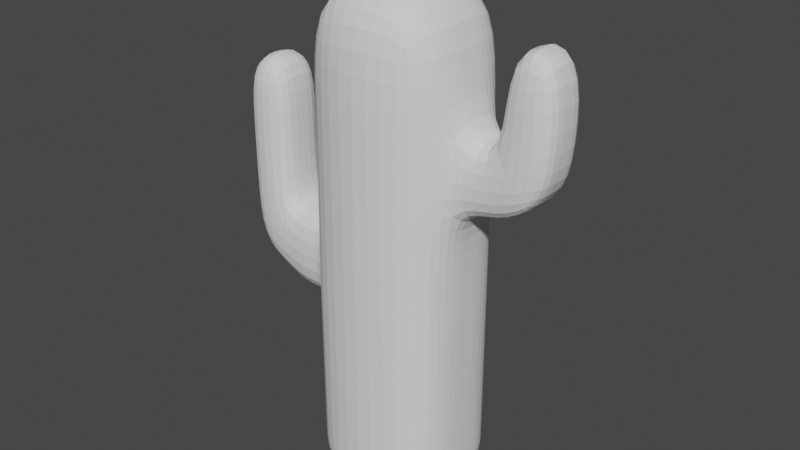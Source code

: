 # Source: cactus3.blend  (saved by Blender 2.82.7; exported with 4.5.12 LTS)
import bpy
from mathutils import Matrix  # noqa: F401  (used for matrix-valued properties, if any)

bpy.ops.wm.read_factory_settings(use_empty=True)
scene = bpy.context.scene
scene.name = 'Scene'

# ---- collections
col_collection = bpy.data.collections.new('Collection'); scene.collection.children.link(col_collection)

# ---- world
world_world = bpy.data.worlds.new('World'); scene.world = world_world
world_world.use_nodes = True; world_world.node_tree.nodes.clear()
_N = world_world.node_tree.nodes; _L = world_world.node_tree.links
n0 = _N.new('ShaderNodeOutputWorld'); n0.name = 'World Output'; n0.location = (300, 300)
n1 = _N.new('ShaderNodeBackground'); n1.name = 'Background'; n1.location = (10, 300)
n1.inputs[0].default_value = (0.05088, 0.05088, 0.05088, 1.0)
_L.new(n1.outputs[0], n0.inputs[0])
n0.is_active_output = True
world_world.color = (0.05088, 0.05088, 0.05088)
world_world.use_sun_shadow = False
world_world.sun_shadow_jitter_overblur = 0.0

# ---- meshes
me_cube_001 = bpy.data.meshes.new('Cube.001')
me_cube_001.from_pydata([(-0.216, -0.216, -0.9), (-0.216, -0.216, 0.8414), (-0.216, 0.216, -0.9), (-0.216, 0.216, 0.8414), (0.216, -0.216, -0.9), (0.216, -0.216, 0.8414), (0.216, 0.216, -0.9), (0.216, 0.216, 0.8414), (2.98e-08, 0.27, -0.9), (2.98e-08, 0.27, 0.8414), (2.98e-08, -0.27, -0.9), (2.98e-08, -0.27, 0.8414), (-0.27, -0.1003, -0.9), (-0.27, -0.1003, 0.8414), (0.27, -0.1003, -0.9), (0.27, -0.1003, 0.8414), (2.98e-08, -0.1003, 0.9502), (2.98e-08, -0.1003, -0.9), (-0.216, -0.216, -0.2859), (-0.216, -0.216, 0.2051), (-0.216, -0.216, 0.45), (-0.216, 0.216, 0.45), (-0.216, 0.216, 0.2051), (-0.216, 0.216, -0.2859), (0.216, 0.216, 0.45), (0.216, 0.216, 0.2051), (0.216, 0.216, -0.2859), (0.216, -0.216, 0.45), (0.216, -0.216, 0.2051), (0.216, -0.216, -0.2859), (2.98e-08, -0.27, 0.45), (2.98e-08, -0.27, 0.2051), (2.98e-08, -0.27, -0.2859), (2.98e-08, 0.27, 0.45), (2.98e-08, 0.27, 0.2051), (2.98e-08, 0.27, -0.2859), (0.27, -0.1003, 0.45), (0.27, -0.1003, 0.2051), (0.27, -0.1003, -0.2859), (-0.27, -0.1003, 0.45), (-0.27, -0.1003, 0.2051), (-0.27, -0.1155, -0.3053), (-0.216, -0.216, -0.01835), (-0.216, 0.216, -0.01835), (0.216, 0.216, -0.01835), (0.216, -0.216, -0.01835), (2.98e-08, -0.27, -0.01835), (2.98e-08, 0.27, -0.01835), (0.27, -0.1003, -0.01835), (-0.27, -0.1155, 0.00103), (-0.27, 0.1107, 0.8414), (0.27, 0.1107, -0.9), (-0.27, 0.1107, -0.9), (0.27, 0.1107, 0.8414), (2.98e-08, 0.1107, 0.9532), (2.98e-08, 0.1107, -0.9), (0.27, 0.1107, -0.2859), (0.27, 0.1107, 0.2051), (0.27, 0.1107, 0.45), (-0.27, 0.126, -0.3053), (-0.27, 0.1107, 0.2051), (-0.27, 0.1107, 0.45), (-0.27, 0.126, 0.00103), (0.27, 0.1107, -0.01835), (0.4333, -0.1003, 0.4234), (0.4181, -0.1003, 0.2051), (0.4181, 0.1107, 0.2051), (0.4333, 0.1107, 0.4234), (0.6118, -0.1003, 0.45), (0.57, -0.1003, 0.2962), (0.57, 0.1107, 0.2962), (0.6118, 0.1107, 0.45), (0.4181, -0.1003, 0.7956), (0.4181, 0.1107, 0.7956), (0.6118, -0.1003, 0.7956), (0.6118, 0.1107, 0.7956), (-0.4692, -0.1079, -0.2765), (-0.4692, -0.1079, 0.01051), (-0.4692, 0.1184, -0.2765), (-0.4692, 0.1184, 0.01051), (-0.6151, -0.1079, -0.1875), (-0.64, -0.1079, 0.01051), (-0.6151, 0.1184, -0.1875), (-0.64, 0.1184, 0.01051), (-0.4692, -0.1079, 0.5336), (-0.4692, 0.1184, 0.5336), (-0.64, -0.1079, 0.5336), (-0.64, 0.1184, 0.5336), (-0.216, 0.216, -0.8578), (0.216, 0.216, -0.8578), (0.216, -0.216, -0.8578), (2.98e-08, -0.27, -0.8578), (2.98e-08, 0.27, -0.8578), (0.27, -0.1003, -0.8578), (-0.27, -0.1013, -0.8591), (-0.216, -0.216, -0.8578), (-0.27, 0.1117, -0.8591), (0.27, 0.1107, -0.8578), (-0.3346, 0.126, 0.00103), (-0.3991, 0.126, 0.00103), (-0.3991, -0.1155, 0.00103), (-0.3346, -0.1155, 0.00103), (-0.3346, 0.126, -0.3053), (-0.3991, 0.126, -0.3053), (-0.3346, -0.1155, -0.3053), (-0.3991, -0.1155, -0.3053), (-0.4692, 0.1184, 0.2931), (-0.4692, -0.1079, 0.2931), (-0.64, -0.1079, 0.2931), (-0.64, 0.1184, 0.2931), (-0.27, 0.005212, -0.9), (0.27, 0.005212, 0.8414), (2.98e-08, 0.005212, 0.9797), (2.98e-08, 0.005212, -0.9), (0.27, 0.005212, -0.2859), (0.27, 0.005212, 0.2051), (0.27, 0.005212, 0.45), (0.27, 0.005212, -0.01835), (-0.27, 0.005212, 0.8414), (0.27, 0.005212, -0.9), (-0.27, 0.005212, -0.3053), (-0.27, 0.005212, 0.2051), (-0.27, 0.005212, 0.45), (-0.27, 0.005212, 0.00103), (0.4181, 0.005212, 0.2051), (0.4333, 0.005212, 0.4234), (0.57, 0.005212, 0.2962), (0.6118, 0.005212, 0.45), (0.4181, 0.005212, 0.7956), (0.6118, 0.005212, 0.7956), (-0.4637, 0.005212, -0.3053), (-0.4637, 0.005212, 0.00103), (-0.6194, 0.005212, -0.2104), (-0.646, 0.005212, 0.00103), (-0.4637, 0.005212, 0.5593), (-0.646, 0.005212, 0.5593), (-0.27, 0.005212, -0.8591), (0.27, 0.005212, -0.8578), (-0.3346, 0.005212, -0.3053), (-0.3991, 0.005212, -0.3053), (-0.3346, 0.005212, 0.00103), (-0.3991, 0.005212, 0.00103), (-0.646, 0.005212, 0.3027), (-0.4637, 0.005212, 0.3027)], [], [(61, 50, 3, 21), (33, 9, 7, 24), (36, 15, 5, 27), (30, 11, 1, 20), (17, 14, 4, 10), (16, 13, 1, 11), (15, 16, 11, 5), (12, 17, 10, 0), (27, 5, 11, 30), (21, 3, 9, 33), (110, 113, 17, 12), (111, 112, 16, 15), (112, 118, 13, 16), (113, 119, 14, 17), (116, 111, 15, 36), (20, 1, 13, 39), (95, 18, 41, 94), (42, 19, 40, 49), (19, 20, 39, 40), (137, 114, 38, 93), (117, 115, 37, 48), (36, 37, 65, 64), (88, 23, 35, 92), (43, 22, 34, 47), (22, 21, 33, 34), (90, 29, 32, 91), (45, 28, 31, 46), (28, 27, 30, 31), (91, 32, 18, 95), (46, 31, 19, 42), (31, 30, 20, 19), (93, 38, 29, 90), (48, 37, 28, 45), (37, 36, 27, 28), (92, 35, 26, 89), (47, 34, 25, 44), (34, 33, 24, 25), (96, 59, 23, 88), (62, 60, 22, 43), (60, 61, 21, 22), (59, 62, 43, 23), (35, 47, 44, 26), (38, 48, 45, 29), (32, 46, 42, 18), (29, 45, 46, 32), (23, 43, 47, 35), (114, 117, 48, 38), (18, 42, 49, 41), (26, 44, 63, 56), (141, 99, 79, 131), (121, 122, 61, 60), (123, 121, 60, 62), (136, 120, 59, 96), (25, 24, 58, 57), (44, 25, 57, 63), (89, 26, 56, 97), (24, 7, 53, 58), (8, 6, 51, 55), (9, 3, 50, 54), (7, 9, 54, 53), (2, 8, 55, 52), (122, 118, 50, 61), (125, 64, 72, 128), (115, 57, 66, 124), (57, 58, 67, 66), (116, 36, 64, 125), (126, 127, 68, 69), (64, 65, 69, 68), (66, 67, 71, 70), (124, 66, 70, 126), (128, 72, 74, 129), (71, 67, 73, 75), (64, 68, 74, 72), (127, 71, 75, 129), (143, 106, 85, 134), (99, 103, 78, 79), (139, 105, 76, 130), (105, 100, 77, 76), (132, 133, 83, 82), (76, 77, 81, 80), (79, 78, 82, 83), (130, 76, 80, 132), (134, 85, 87, 135), (108, 107, 84, 86), (106, 109, 87, 85), (142, 108, 86, 135), (6, 89, 97, 51), (110, 136, 96, 52), (52, 96, 88, 2), (8, 92, 89, 6), (14, 93, 90, 4), (10, 91, 95, 0), (4, 90, 91, 10), (2, 88, 92, 8), (119, 137, 93, 14), (0, 95, 94, 12), (41, 49, 101, 104), (104, 101, 100, 105), (120, 41, 104, 138), (138, 104, 105, 139), (62, 59, 102, 98), (98, 102, 103, 99), (123, 62, 98, 140), (140, 98, 99, 141), (133, 81, 108, 142), (79, 83, 109, 106), (81, 77, 107, 108), (131, 79, 106, 143), (77, 131, 143, 107), (83, 133, 142, 109), (101, 140, 141, 100), (49, 123, 140, 101), (102, 138, 139, 103), (59, 120, 138, 102), (51, 97, 137, 119), (12, 94, 136, 110), (109, 142, 135, 87), (84, 134, 135, 86), (78, 130, 132, 82), (80, 81, 133, 132), (103, 139, 130, 78), (107, 143, 134, 84), (68, 127, 129, 74), (73, 128, 129, 75), (65, 124, 126, 69), (70, 71, 127, 126), (58, 116, 125, 67), (37, 115, 124, 65), (67, 125, 128, 73), (39, 13, 118, 122), (94, 41, 120, 136), (49, 40, 121, 123), (40, 39, 122, 121), (100, 141, 131, 77), (56, 63, 117, 114), (63, 57, 115, 117), (97, 56, 114, 137), (58, 53, 111, 116), (55, 51, 119, 113), (54, 50, 118, 112), (53, 54, 112, 111), (52, 55, 113, 110)])
_uv = me_cube_001.uv_layers.new(name='UVMap')
_uv.uv.foreach_set('vector', [0.5625, 0.1875, 0.625, 0.1875, 0.625, 0.25, 0.5625, 0.25, 0.5625, 0.375, 0.625, 0.375, 0.625, 0.5, 0.5625, 0.5, 0.5625, 0.625, 0.625, 0.625, 0.625, 0.75, 0.5625, 0.75, 0.5625, 0.875, 0.625, 0.875, 0.625, 1.0, 0.5625, 1.0, 0.25, 0.625, 0.375, 0.625, 0.375, 0.75, 0.25, 0.75, 0.75, 0.625, 0.875, 0.625, 0.875, 0.75, 0.75, 0.75, 0.625, 0.625, 0.75, 0.625, 0.75, 0.75, 0.625, 0.75, 0.125, 0.625, 0.25, 0.625, 0.25, 0.75, 0.125, 0.75, 0.5625, 0.75, 0.625, 0.75, 0.625, 0.875, 0.5625, 0.875, 0.5625, 0.25, 0.625, 0.25, 0.625, 0.375, 0.5625, 0.375, 0.125, 0.5938, 0.25, 0.5938, 0.25, 0.625, 0.125, 0.625, 0.625, 0.5938, 0.75, 0.5938, 0.75, 0.625, 0.625, 0.625, 0.75, 0.5938, 0.875, 0.5938, 0.875, 0.625, 0.75, 0.625, 0.25, 0.5938, 0.375, 0.5938, 0.375, 0.625, 0.25, 0.625, 0.5625, 0.5938, 0.625, 0.5938, 0.625, 0.625, 0.5625, 0.625, 0.5625, 0.0, 0.625, 0.0, 0.625, 0.125, 0.5625, 0.125, 0.3793, 0.0, 0.4375, 0.0, 0.4375, 0.125, 0.3793, 0.125, 0.463, 0.0, 0.5, 0.0, 0.5, 0.125, 0.463, 0.125, 0.5, 0.0, 0.5625, 0.0, 0.5625, 0.125, 0.5, 0.125, 0.3793, 0.5938, 0.4375, 0.5938, 0.4375, 0.625, 0.3793, 0.625, 0.463, 0.5938, 0.5, 0.5938, 0.5, 0.625, 0.463, 0.625, 0.5625, 0.625, 0.5, 0.625, 0.5, 0.625, 0.5625, 0.625, 0.3793, 0.25, 0.4375, 0.25, 0.4375, 0.375, 0.3793, 0.375, 0.463, 0.25, 0.5, 0.25, 0.5, 0.375, 0.463, 0.375, 0.5, 0.25, 0.5625, 0.25, 0.5625, 0.375, 0.5, 0.375, 0.3793, 0.75, 0.4375, 0.75, 0.4375, 0.875, 0.3793, 0.875, 0.463, 0.75, 0.5, 0.75, 0.5, 0.875, 0.463, 0.875, 0.5, 0.75, 0.5625, 0.75, 0.5625, 0.875, 0.5, 0.875, 0.3793, 0.875, 0.4375, 0.875, 0.4375, 1.0, 0.3793, 1.0, 0.463, 0.875, 0.5, 0.875, 0.5, 1.0, 0.463, 1.0, 0.5, 0.875, 0.5625, 0.875, 0.5625, 1.0, 0.5, 1.0, 0.3793, 0.625, 0.4375, 0.625, 0.4375, 0.75, 0.3793, 0.75, 0.463, 0.625, 0.5, 0.625, 0.5, 0.75, 0.463, 0.75, 0.5, 0.625, 0.5625, 0.625, 0.5625, 0.75, 0.5, 0.75, 0.3793, 0.375, 0.4375, 0.375, 0.4375, 0.5, 0.3793, 0.5, 0.463, 0.375, 0.5, 0.375, 0.5, 0.5, 0.463, 0.5, 0.5, 0.375, 0.5625, 0.375, 0.5625, 0.5, 0.5, 0.5, 0.3793, 0.1875, 0.4375, 0.1875, 0.4375, 0.25, 0.3793, 0.25, 0.463, 0.1875, 0.5, 0.1875, 0.5, 0.25, 0.463, 0.25, 0.5, 0.1875, 0.5625, 0.1875, 0.5625, 0.25, 0.5, 0.25, 0.4375, 0.1875, 0.463, 0.1875, 0.463, 0.25, 0.4375, 0.25, 0.4375, 0.375, 0.463, 0.375, 0.463, 0.5, 0.4375, 0.5, 0.4375, 0.625, 0.463, 0.625, 0.463, 0.75, 0.4375, 0.75, 0.4375, 0.875, 0.463, 0.875, 0.463, 1.0, 0.4375, 1.0, 0.4375, 0.75, 0.463, 0.75, 0.463, 0.875, 0.4375, 0.875, 0.4375, 0.25, 0.463, 0.25, 0.463, 0.375, 0.4375, 0.375, 0.4375, 0.5938, 0.463, 0.5938, 0.463, 0.625, 0.4375, 0.625, 0.4375, 0.0, 0.463, 0.0, 0.463, 0.125, 0.4375, 0.125, 0.4375, 0.5, 0.463, 0.5, 0.463, 0.5625, 0.4375, 0.5625, 0.463, 0.1562, 0.463, 0.1875, 0.463, 0.1875, 0.463, 0.1562, 0.5, 0.1562, 0.5625, 0.1562, 0.5625, 0.1875, 0.5, 0.1875, 0.463, 0.1562, 0.5, 0.1562, 0.5, 0.1875, 0.463, 0.1875, 0.3793, 0.1562, 0.4375, 0.1562, 0.4375, 0.1875, 0.3793, 0.1875, 0.5, 0.5, 0.5625, 0.5, 0.5625, 0.5625, 0.5, 0.5625, 0.463, 0.5, 0.5, 0.5, 0.5, 0.5625, 0.463, 0.5625, 0.3793, 0.5, 0.4375, 0.5, 0.4375, 0.5625, 0.3793, 0.5625, 0.5625, 0.5, 0.625, 0.5, 0.625, 0.5625, 0.5625, 0.5625, 0.25, 0.5, 0.375, 0.5, 0.375, 0.5625, 0.25, 0.5625, 0.75, 0.5, 0.875, 0.5, 0.875, 0.5625, 0.75, 0.5625, 0.625, 0.5, 0.75, 0.5, 0.75, 0.5625, 0.625, 0.5625, 0.125, 0.5, 0.25, 0.5, 0.25, 0.5625, 0.125, 0.5625, 0.5625, 0.1562, 0.625, 0.1562, 0.625, 0.1875, 0.5625, 0.1875, 0.5625, 0.5938, 0.5625, 0.625, 0.5625, 0.625, 0.5625, 0.5938, 0.5, 0.5938, 0.5, 0.5625, 0.5, 0.5625, 0.5, 0.5938, 0.5, 0.5625, 0.5625, 0.5625, 0.5625, 0.5625, 0.5, 0.5625, 0.5625, 0.5938, 0.5625, 0.625, 0.5625, 0.625, 0.5625, 0.5938, 0.5, 0.5937, 0.5625, 0.5938, 0.5625, 0.625, 0.5, 0.625, 0.5625, 0.625, 0.5, 0.625, 0.5, 0.625, 0.5625, 0.625, 0.5, 0.5625, 0.5625, 0.5625, 0.5625, 0.5625, 0.5, 0.5625, 0.5, 0.5938, 0.5, 0.5625, 0.5, 0.5625, 0.5, 0.5937, 0.5625, 0.5938, 0.5625, 0.625, 0.5625, 0.625, 0.5625, 0.5938, 0.5625, 0.5625, 0.5625, 0.5625, 0.5625, 0.5625, 0.5625, 0.5625, 0.5625, 0.625, 0.5625, 0.625, 0.5625, 0.625, 0.5625, 0.625, 0.5625, 0.5938, 0.5625, 0.5625, 0.5625, 0.5625, 0.5625, 0.5938, 0.463, 0.1562, 0.463, 0.1875, 0.463, 0.1875, 0.463, 0.1562, 0.463, 0.1875, 0.4375, 0.1875, 0.4375, 0.1875, 0.463, 0.1875, 0.4375, 0.1562, 0.4375, 0.125, 0.4375, 0.125, 0.4375, 0.1562, 0.4375, 0.125, 0.463, 0.125, 0.463, 0.125, 0.4375, 0.125, 0.4375, 0.1562, 0.463, 0.1562, 0.463, 0.1875, 0.4375, 0.1875, 0.4375, 0.125, 0.463, 0.125, 0.463, 0.125, 0.4375, 0.125, 0.463, 0.1875, 0.4375, 0.1875, 0.4375, 0.1875, 0.463, 0.1875, 0.4375, 0.1562, 0.4375, 0.125, 0.4375, 0.125, 0.4375, 0.1562, 0.463, 0.1562, 0.463, 0.1875, 0.463, 0.1875, 0.463, 0.1562, 0.463, 0.125, 0.463, 0.125, 0.463, 0.125, 0.463, 0.125, 0.463, 0.1875, 0.463, 0.1875, 0.463, 0.1875, 0.463, 0.1875, 0.463, 0.1562, 0.463, 0.125, 0.463, 0.125, 0.463, 0.1562, 0.375, 0.5, 0.3793, 0.5, 0.3793, 0.5625, 0.375, 0.5625, 0.375, 0.1562, 0.3793, 0.1562, 0.3793, 0.1875, 0.375, 0.1875, 0.375, 0.1875, 0.3793, 0.1875, 0.3793, 0.25, 0.375, 0.25, 0.375, 0.375, 0.3793, 0.375, 0.3793, 0.5, 0.375, 0.5, 0.375, 0.625, 0.3793, 0.625, 0.3793, 0.75, 0.375, 0.75, 0.375, 0.875, 0.3793, 0.875, 0.3793, 1.0, 0.375, 1.0, 0.375, 0.75, 0.3793, 0.75, 0.3793, 0.875, 0.375, 0.875, 0.375, 0.25, 0.3793, 0.25, 0.3793, 0.375, 0.375, 0.375, 0.375, 0.5938, 0.3793, 0.5938, 0.3793, 0.625, 0.375, 0.625, 0.375, 0.0, 0.3793, 0.0, 0.3793, 0.125, 0.375, 0.125, 0.4375, 0.125, 0.463, 0.125, 0.463, 0.125, 0.4375, 0.125, 0.4375, 0.125, 0.463, 0.125, 0.463, 0.125, 0.4375, 0.125, 0.4375, 0.1562, 0.4375, 0.125, 0.4375, 0.125, 0.4375, 0.1562, 0.4375, 0.1562, 0.4375, 0.125, 0.4375, 0.125, 0.4375, 0.1562, 0.463, 0.1875, 0.4375, 0.1875, 0.4375, 0.1875, 0.463, 0.1875, 0.463, 0.1875, 0.4375, 0.1875, 0.4375, 0.1875, 0.463, 0.1875, 0.463, 0.1562, 0.463, 0.1875, 0.463, 0.1875, 0.463, 0.1563, 0.463, 0.1563, 0.463, 0.1875, 0.463, 0.1875, 0.463, 0.1562, 0.463, 0.1562, 0.463, 0.125, 0.463, 0.125, 0.463, 0.1562, 0.463, 0.1875, 0.463, 0.1875, 0.463, 0.1875, 0.463, 0.1875, 0.463, 0.125, 0.463, 0.125, 0.463, 0.125, 0.463, 0.125, 0.463, 0.1562, 0.463, 0.1875, 0.463, 0.1875, 0.463, 0.1562, 0.463, 0.125, 0.463, 0.1562, 0.463, 0.1562, 0.463, 0.125, 0.463, 0.1875, 0.463, 0.1562, 0.463, 0.1562, 0.463, 0.1875, 0.463, 0.125, 0.463, 0.1563, 0.463, 0.1562, 0.463, 0.125, 0.463, 0.125, 0.463, 0.1562, 0.463, 0.1563, 0.463, 0.125, 0.4375, 0.1875, 0.4375, 0.1562, 0.4375, 0.1562, 0.4375, 0.1875, 0.4375, 0.1875, 0.4375, 0.1562, 0.4375, 0.1562, 0.4375, 0.1875, 0.375, 0.5625, 0.3793, 0.5625, 0.3793, 0.5938, 0.375, 0.5938, 0.375, 0.125, 0.3793, 0.125, 0.3793, 0.1562, 0.375, 0.1562, 0.463, 0.1875, 0.463, 0.1562, 0.463, 0.1562, 0.463, 0.1875, 0.463, 0.125, 0.463, 0.1562, 0.463, 0.1562, 0.463, 0.125, 0.4375, 0.1875, 0.4375, 0.1562, 0.4375, 0.1562, 0.4375, 0.1875, 0.4375, 0.125, 0.463, 0.125, 0.463, 0.1562, 0.4375, 0.1562, 0.4375, 0.1875, 0.4375, 0.1562, 0.4375, 0.1562, 0.4375, 0.1875, 0.463, 0.125, 0.463, 0.1562, 0.463, 0.1562, 0.463, 0.125, 0.5625, 0.625, 0.5625, 0.5938, 0.5625, 0.5938, 0.5625, 0.625, 0.5625, 0.5625, 0.5625, 0.5938, 0.5625, 0.5938, 0.5625, 0.5625, 0.5, 0.625, 0.5, 0.5938, 0.5, 0.5937, 0.5, 0.625, 0.5, 0.5625, 0.5625, 0.5625, 0.5625, 0.5938, 0.5, 0.5937, 0.5625, 0.5625, 0.5625, 0.5938, 0.5625, 0.5938, 0.5625, 0.5625, 0.5, 0.625, 0.5, 0.5938, 0.5, 0.5938, 0.5, 0.625, 0.5625, 0.5625, 0.5625, 0.5938, 0.5625, 0.5938, 0.5625, 0.5625, 0.5625, 0.125, 0.625, 0.125, 0.625, 0.1562, 0.5625, 0.1562, 0.3793, 0.125, 0.4375, 0.125, 0.4375, 0.1562, 0.3793, 0.1562, 0.463, 0.125, 0.5, 0.125, 0.5, 0.1562, 0.463, 0.1562, 0.5, 0.125, 0.5625, 0.125, 0.5625, 0.1562, 0.5, 0.1562, 0.463, 0.125, 0.463, 0.1562, 0.463, 0.1562, 0.463, 0.125, 0.4375, 0.5625, 0.463, 0.5625, 0.463, 0.5938, 0.4375, 0.5938, 0.463, 0.5625, 0.5, 0.5625, 0.5, 0.5938, 0.463, 0.5938, 0.3793, 0.5625, 0.4375, 0.5625, 0.4375, 0.5938, 0.3793, 0.5938, 0.5625, 0.5625, 0.625, 0.5625, 0.625, 0.5938, 0.5625, 0.5938, 0.25, 0.5625, 0.375, 0.5625, 0.375, 0.5938, 0.25, 0.5938, 0.75, 0.5625, 0.875, 0.5625, 0.875, 0.5938, 0.75, 0.5938, 0.625, 0.5625, 0.75, 0.5625, 0.75, 0.5938, 0.625, 0.5938, 0.125, 0.5625, 0.25, 0.5625, 0.25, 0.5938, 0.125, 0.5938])
me_cube_001.use_remesh_fix_poles = True
me_cube_001.use_remesh_preserve_attributes = False
me_cube_001.use_mirror_vertex_groups = False
me_cube_001.update()

# ---- objects
ob_cube = bpy.data.objects.new('Cube', me_cube_001)

# ---- transforms, parenting, visibility, modifiers, constraints
ob_cube.location = (0.0, 0.0, 0.8819)
ob_cube.lineart.crease_threshold = 0.0
_m = ob_cube.modifiers.new('Subdivision', 'SUBSURF')
_m.uv_smooth = 'PRESERVE_CORNERS'
_m.show_only_control_edges = False

# ---- collection membership
col_collection.objects.link(ob_cube)

# ---- scene / render settings (as saved in the file)
scene.frame_start = 1; scene.frame_end = 250; scene.frame_set(1)
scene.render.engine = 'BLENDER_EEVEE_NEXT'
scene.cycles.use_denoising = False
scene.cycles.samples = 128
scene.cycles.sampling_pattern = 'TABULATED_SOBOL'
scene.cycles.use_adaptive_sampling = False
scene.cycles.use_light_tree = False
scene.view_settings.view_transform = 'Filmic'
bpy.context.view_layer.update()

# ---- added for rendering (the .blend has no active camera and no usable light): camera, sun
cam_auto = bpy.data.cameras.new('AutoCamera')
cam_auto.lens = 50.0
cam_auto.sensor_width = 36.0
cam_auto.clip_end = 1000.0
ob_auto_camera = bpy.data.objects.new('AutoCamera', cam_auto)
scene.collection.objects.link(ob_auto_camera)
ob_auto_camera.location = (2.13429, -2.58166, 2.6428)
ob_auto_camera.rotation_euler = (1.09748, -7.21219e-08, 0.694738)
scene.camera = ob_auto_camera
light_auto_sun = bpy.data.lights.new('AutoSun', 'SUN')
light_auto_sun.energy = 3.0
light_auto_sun.angle = 0.0523599
ob_auto_sun = bpy.data.objects.new('AutoSun', light_auto_sun)
scene.collection.objects.link(ob_auto_sun)
ob_auto_sun.rotation_euler = (0.872665, 0.174533, 0.523599)
bpy.context.view_layer.update()
